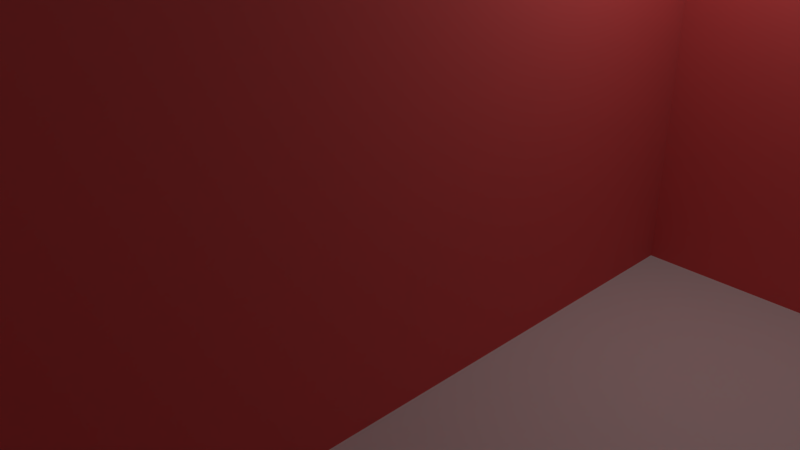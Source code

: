 # Source: wallTile11.blend  (saved by Blender 2.76.0; exported with 4.5.12 LTS)
import bpy
from mathutils import Matrix  # noqa: F401  (used for matrix-valued properties, if any)

bpy.ops.wm.read_factory_settings(use_empty=True)
scene = bpy.context.scene
scene.name = 'Scene'

# ---- collections
col_collection_1 = bpy.data.collections.new('Collection 1'); scene.collection.children.link(col_collection_1)

# ---- materials (node trees are filled in below, after node groups)
mat_floor = bpy.data.materials.new('Floor')
mat_floor.alpha_threshold = 0.0
mat_floor.use_transparent_shadow = False
mat_floor.roughness = 0.5
mat_door = bpy.data.materials.new('Door')
mat_door.alpha_threshold = 0.0
mat_door.use_transparent_shadow = False
mat_door.diffuse_color = (0.1655, 0.09072, 0.8, 1.0)
mat_door.roughness = 0.5
mat_wall = bpy.data.materials.new('Wall')
mat_wall.alpha_threshold = 0.0
mat_wall.use_transparent_shadow = False
mat_wall.diffuse_color = (0.8, 0.1237, 0.1237, 1.0)
mat_wall.roughness = 0.5

# ---- material node trees

# ---- world
world_world = bpy.data.worlds.new('World'); scene.world = world_world
world_world.color = (0.05088, 0.05088, 0.05088)
world_world.use_sun_shadow = False
world_world.sun_shadow_jitter_overblur = 0.0
world_world.cycles.sampling_method = 'MANUAL'
world_world.cycles.sample_map_resolution = 256

# ---- cameras
cam_camera = bpy.data.cameras.new('Camera')
cam_camera.clip_end = 100.0
cam_camera.lens = 35.0
cam_camera.sensor_width = 32.0
cam_camera.sensor_height = 18.0
cam_camera.ortho_scale = 7.314
cam_camera.dof.focus_distance = 0.0
cam_camera.dof.aperture_fstop = 128.0

# ---- lights
light_lamp = bpy.data.lights.new('Lamp', 'POINT')
light_lamp.transmission_factor = 0.0
light_lamp.cutoff_distance = 30.0
light_lamp.energy = 100.0
light_lamp.shadow_buffer_clip_start = 1.001
light_lamp.shadow_soft_size = 0.1
light_lamp.shadow_maximum_resolution = 0.006
light_lamp.use_absolute_resolution = True
light_lamp.cycles.use_multiple_importance_sampling = False

# ---- meshes
me_plane = bpy.data.meshes.new('Plane')
me_plane.from_pydata([(-1.0, -1.0, 0.0), (1.0, -1.0, 0.0), (-1.0, 1.0, 0.0), (1.0, 1.0, 0.0), (-1.0, 0.75, 0.0), (-1.0, 0.5, 0.0), (-1.0, 0.25, 0.0), (-1.0, 0.0, 0.0), (-1.0, -0.25, 0.0), (-1.0, -0.5, 0.0), (-1.0, -0.75, 0.0), (-0.75, -1.0, 0.0), (-0.5, -1.0, 0.0), (-0.25, -1.0, 0.0), (0.0, -1.0, 0.0), (0.25, -1.0, 0.0), (0.5, -1.0, 0.0), (0.75, -1.0, 0.0), (1.0, -0.75, 0.0), (1.0, -0.5, 0.0), (1.0, -0.25, 0.0), (1.0, 0.0, 0.0), (1.0, 0.25, 0.0), (1.0, 0.5, 0.0), (1.0, 0.75, 0.0), (0.75, 1.0, 0.0), (0.5, 1.0, 0.0), (0.25, 1.0, 0.0), (0.0, 1.0, 0.0), (-0.25, 1.0, 0.0), (-0.5, 1.0, 0.0), (-0.75, 1.0, 0.0), (-0.75, -0.75, 0.0), (-0.75, -0.5, 0.0), (-0.75, -0.25, 0.0), (-0.75, 0.0, 0.0), (-0.75, 0.25, 0.0), (-0.75, 0.5, 0.0), (-0.75, 0.75, 0.0), (-0.5, -0.75, 0.0), (-0.5, -0.5, 0.0), (-0.5, -0.25, 0.0), (-0.5, 0.0, 0.0), (-0.5, 0.25, 0.0), (-0.5, 0.5, 0.0), (-0.5, 0.75, 0.0), (-0.25, -0.75, 0.0), (-0.25, -0.5, 0.0), (-0.25, -0.25, 0.0), (-0.25, 0.0, 0.0), (-0.25, 0.25, 0.0), (-0.25, 0.5, 0.0), (-0.25, 0.75, 0.0), (0.0, -0.75, 0.0), (0.0, -0.5, 0.0), (0.0, -0.25, 0.0), (0.0, 0.0, 0.0), (0.0, 0.25, 0.0), (0.0, 0.5, 0.0), (0.0, 0.75, 0.0), (0.25, -0.75, 0.0), (0.25, -0.5, 0.0), (0.25, -0.25, 0.0), (0.25, 0.0, 0.0), (0.25, 0.25, 0.0), (0.25, 0.5, 0.0), (0.25, 0.75, 0.0), (0.5, -0.75, 0.0), (0.5, -0.5, 0.0), (0.5, -0.25, 0.0), (0.5, 0.0, 0.0), (0.5, 0.25, 0.0), (0.5, 0.5, 0.0), (0.5, 0.75, 0.0), (0.75, -0.75, 0.0), (0.75, -0.5, 0.0), (0.75, -0.25, 0.0), (0.75, 0.0, 0.0), (0.75, 0.25, 0.0), (0.75, 0.5, 0.0), (0.75, 0.75, 0.0), (-1.0, -0.75, 0.6), (-1.0, -1.0, 0.6), (0.75, -1.0, 0.6), (1.0, -1.0, 0.6), (-1.0, 0.5, 0.6), (-1.0, 0.25, 0.6), (-0.75, -1.0, 0.6), (-0.5, -1.0, 0.6), (-0.25, -1.0, 0.6), (0.0, -1.0, 0.6), (0.25, -1.0, 0.6), (0.5, -1.0, 0.6), (1.0, -0.75, 0.6), (1.0, 0.25, 0.6), (1.0, 0.5, 0.6), (-0.75, -0.75, 0.6), (-0.75, 0.25, 0.6), (-0.75, 0.5, 0.6), (-0.5, -0.75, 0.6), (-0.5, 0.25, 0.6), (-0.5, 0.5, 0.6), (-0.25, -0.75, 0.6), (-0.25, 0.25, 0.6), (-0.25, 0.5, 0.6), (0.0, -0.75, 0.6), (0.0, -0.5, 0.6), (0.0, -0.25, 0.6), (0.0, 0.0, 0.6), (0.0, 0.25, 0.6), (0.0, 0.5, 0.6), (0.25, -0.75, 0.6), (0.25, -0.5, 0.6), (0.25, -0.25, 0.6), (0.25, 0.0, 0.6), (0.25, 0.25, 0.6), (0.25, 0.5, 0.6), (0.5, -0.75, 0.6), (0.5, 0.25, 0.6), (0.5, 0.5, 0.6), (0.75, -0.75, 0.6), (0.75, 0.25, 0.6), (0.75, 0.5, 0.6), (0.75, 0.45, 0.0), (0.75, 0.45, 0.6), (0.5, 0.45, 0.6), (0.5, 0.45, 0.0), (-0.25, 0.45, 0.0), (-0.25, 0.45, 0.6), (-0.5, 0.45, 0.6), (-0.5, 0.45, 0.0), (-0.5, -0.95, 0.0), (-0.25, -0.95, 0.0), (-0.5, -0.95, 0.6), (-0.25, -0.95, 0.6), (0.5, -0.95, 0.0), (0.75, -0.95, 0.0), (0.5, -0.95, 0.6), (0.75, -0.95, 0.6)], [], [(80, 24, 3, 25), (4, 38, 31, 2), (38, 45, 30, 31), (45, 52, 29, 30), (52, 59, 28, 29), (59, 66, 27, 28), (66, 73, 26, 27), (73, 80, 25, 26), (37, 5, 85, 98), (10, 32, 33, 9), (9, 33, 34, 8), (8, 34, 35, 7), (7, 35, 36, 6), (60, 61, 112, 111), (5, 37, 38, 4), (43, 50, 103, 100), (32, 39, 40, 33), (33, 40, 41, 34), (34, 41, 42, 35), (35, 42, 43, 36), (11, 12, 88, 87), (37, 44, 45, 38), (6, 36, 97, 86), (39, 46, 47, 40), (40, 47, 48, 41), (41, 48, 49, 42), (42, 49, 50, 43), (0, 11, 87, 82), (44, 51, 52, 45), (22, 23, 95, 94), (46, 53, 54, 47), (47, 54, 55, 48), (48, 55, 56, 49), (49, 56, 57, 50), (74, 67, 117, 120), (51, 58, 59, 52), (46, 39, 99, 102), (23, 79, 122, 95), (32, 10, 81, 96), (57, 56, 108, 109), (72, 65, 116, 119), (78, 22, 94, 121), (58, 65, 66, 59), (58, 51, 104, 110), (60, 67, 68, 61), (61, 68, 69, 62), (62, 69, 70, 63), (63, 70, 71, 64), (56, 55, 107, 108), (65, 72, 73, 66), (64, 71, 118, 115), (67, 74, 75, 68), (68, 75, 76, 69), (69, 76, 77, 70), (70, 77, 78, 71), (44, 37, 98, 101), (72, 79, 80, 73), (5, 6, 86, 85), (74, 18, 19, 75), (75, 19, 20, 76), (76, 20, 21, 77), (77, 21, 22, 78), (50, 57, 109, 103), (79, 23, 24, 80), (82, 87, 96, 81), (86, 97, 98, 85), (87, 88, 99, 96), (97, 100, 101, 98), (88, 89, 102, 99), (100, 103, 104, 101), (89, 90, 105, 102), (103, 109, 110, 104), (90, 91, 111, 105), (105, 111, 112, 106), (106, 112, 113, 107), (107, 113, 114, 108), (108, 114, 115, 109), (109, 115, 116, 110), (91, 92, 117, 111), (115, 118, 119, 116), (92, 83, 120, 117), (118, 121, 122, 119), (83, 84, 93, 120), (121, 94, 95, 122), (13, 89, 134, 132), (104, 51, 127, 128), (71, 78, 121, 118), (61, 62, 113, 112), (10, 0, 82, 81), (65, 58, 110, 116), (13, 14, 90, 89), (79, 72, 126, 123), (62, 63, 114, 113), (17, 1, 84, 83), (39, 32, 96, 99), (14, 15, 91, 90), (53, 46, 102, 105), (63, 64, 115, 114), (67, 60, 111, 117), (15, 16, 92, 91), (18, 74, 120, 93), (92, 16, 135, 137), (54, 53, 105, 106), (1, 18, 93, 84), (36, 43, 100, 97), (55, 54, 106, 107), (123, 126, 125, 124), (119, 122, 124, 125), (72, 119, 125, 126), (122, 79, 123, 124), (127, 130, 129, 128), (101, 104, 128, 129), (51, 44, 130, 127), (44, 101, 129, 130), (131, 132, 134, 133), (89, 88, 133, 134), (88, 12, 131, 133), (12, 13, 132, 131), (135, 136, 138, 137), (83, 92, 137, 138), (16, 17, 136, 135), (17, 83, 138, 136)])
me_plane.polygons.foreach_set('material_index', [0, 0, 0, 0, 0, 0, 0, 0, 2, 0, 0, 0, 0, 2, 0, 2, 0, 0, 0, 0, 2, 0, 2, 0, 0, 0, 0, 2, 0, 2, 0, 0, 0, 0, 2, 0, 2, 2, 2, 2, 2, 2, 0, 2, 0, 0, 0, 0, 2, 0, 2, 0, 0, 0, 0, 2, 0, 2, 0, 0, 0, 0, 2, 0, 0, 0, 0, 0, 0, 0, 0, 0, 0, 0, 0, 0, 0, 0, 0, 0, 0, 0, 0, 0, 2, 2, 2, 2, 2, 2, 2, 0, 2, 2, 2, 2, 2, 2, 2, 2, 2, 2, 2, 2, 2, 2, 1, 0, 2, 2, 1, 0, 0, 2, 1, 0, 2, 0, 1, 0, 0, 2])
me_plane.materials.append(mat_floor)
me_plane.materials.append(mat_door)
me_plane.materials.append(mat_wall)
me_plane.use_remesh_preserve_volume = False
me_plane.use_remesh_preserve_attributes = False
me_plane.use_mirror_vertex_groups = False
me_plane.update()

# ---- objects
ob_plane = bpy.data.objects.new('Plane', me_plane)
ob_lamp = bpy.data.objects.new('Lamp', light_lamp)
ob_camera = bpy.data.objects.new('Camera', cam_camera)

# ---- transforms, parenting, visibility, modifiers, constraints
ob_plane.location = (0.0, 0.0, 0.0)
ob_plane.scale = (10.0, 10.0, 10.0)
ob_plane.lineart.crease_threshold = 0.0
ob_lamp.location = (4.076, 1.005, 5.904)
ob_lamp.rotation_euler = (0.6503, 0.05522, 1.866)
ob_lamp.lock_rotations_4d = False
ob_lamp.empty_display_type = 'ARROWS'
ob_lamp.color = (0.0, 0.0, 0.0, 0.0)
ob_lamp.lineart.crease_threshold = 0.0
ob_camera.location = (7.481, -6.508, 5.344)
ob_camera.rotation_euler = (1.109, 0.01082, 0.8149)
ob_camera.lock_rotations_4d = False
ob_camera.empty_display_type = 'ARROWS'
ob_camera.color = (0.0, 0.0, 0.0, 0.0)
ob_camera.display_type = 'WIRE'
ob_camera.lineart.crease_threshold = 0.0

# ---- collection membership
col_collection_1.objects.link(ob_plane)
col_collection_1.objects.link(ob_lamp)
col_collection_1.objects.link(ob_camera)

# ---- scene / render settings (as saved in the file)
scene.camera = ob_camera
scene.frame_start = 1; scene.frame_end = 250; scene.frame_set(1)
scene.render.engine = 'BLENDER_EEVEE_NEXT'
scene.render.resolution_percentage = 50
scene.render.dither_intensity = 0.0
scene.cycles.use_denoising = False
scene.cycles.samples = 10
scene.cycles.sampling_pattern = 'TABULATED_SOBOL'
scene.cycles.light_sampling_threshold = 0.0
scene.cycles.use_adaptive_sampling = False
scene.cycles.use_light_tree = False
scene.cycles.blur_glossy = 0.0
scene.cycles.pixel_filter_type = 'GAUSSIAN'
scene.cycles.sample_clamp_indirect = 0.0
scene.view_settings.view_transform = 'Standard'
bpy.context.view_layer.update()
